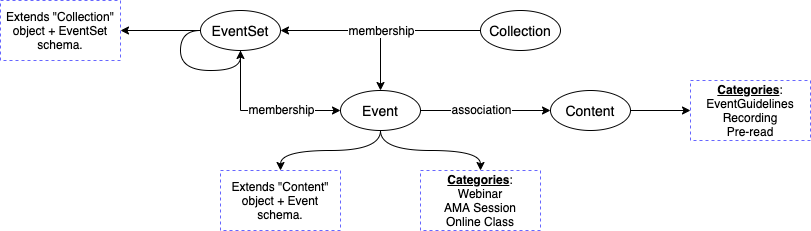

The diagram above was exported from draw.io. Its source (the exported page's mxGraphModel, read from the mxfile embedded in the PNG):
<mxGraphModel dx="946" dy="535" grid="1" gridSize="10" guides="1" tooltips="1" connect="1" arrows="1" fold="1" page="1" pageScale="1" pageWidth="850" pageHeight="1100" math="0" shadow="0">
  <root>
    <mxCell id="0" />
    <mxCell id="1" parent="0" />
    <mxCell id="NGUzsScuqFOBQLSaJA1K-5" style="edgeStyle=orthogonalEdgeStyle;rounded=0;orthogonalLoop=1;jettySize=auto;html=1;entryX=0;entryY=0.5;entryDx=0;entryDy=0;fontSize=14;" edge="1" parent="1" source="NGUzsScuqFOBQLSaJA1K-1" target="NGUzsScuqFOBQLSaJA1K-4">
      <mxGeometry relative="1" as="geometry" />
    </mxCell>
    <mxCell id="NGUzsScuqFOBQLSaJA1K-13" value="association" style="edgeLabel;html=1;align=center;verticalAlign=middle;resizable=0;points=[];fontSize=12;spacingBottom=3;" vertex="1" connectable="0" parent="NGUzsScuqFOBQLSaJA1K-5">
      <mxGeometry x="-0.1846" y="-1" relative="1" as="geometry">
        <mxPoint x="7" y="-1" as="offset" />
      </mxGeometry>
    </mxCell>
    <mxCell id="NGUzsScuqFOBQLSaJA1K-18" style="edgeStyle=orthogonalEdgeStyle;curved=1;rounded=0;orthogonalLoop=1;jettySize=auto;html=1;entryX=0.5;entryY=0;entryDx=0;entryDy=0;fontSize=12;" edge="1" parent="1" source="NGUzsScuqFOBQLSaJA1K-1" target="NGUzsScuqFOBQLSaJA1K-17">
      <mxGeometry relative="1" as="geometry" />
    </mxCell>
    <mxCell id="NGUzsScuqFOBQLSaJA1K-19" style="edgeStyle=orthogonalEdgeStyle;curved=1;rounded=0;orthogonalLoop=1;jettySize=auto;html=1;fontSize=12;" edge="1" parent="1" source="NGUzsScuqFOBQLSaJA1K-1" target="NGUzsScuqFOBQLSaJA1K-16">
      <mxGeometry relative="1" as="geometry" />
    </mxCell>
    <mxCell id="NGUzsScuqFOBQLSaJA1K-1" value="Event" style="ellipse;whiteSpace=wrap;html=1;fontSize=14;" vertex="1" parent="1">
      <mxGeometry x="360" y="140" width="80" height="40" as="geometry" />
    </mxCell>
    <mxCell id="NGUzsScuqFOBQLSaJA1K-6" style="edgeStyle=orthogonalEdgeStyle;rounded=0;orthogonalLoop=1;jettySize=auto;html=1;entryX=0;entryY=0.5;entryDx=0;entryDy=0;fontSize=14;" edge="1" parent="1" source="NGUzsScuqFOBQLSaJA1K-2" target="NGUzsScuqFOBQLSaJA1K-1">
      <mxGeometry relative="1" as="geometry">
        <Array as="points">
          <mxPoint x="260" y="160" />
        </Array>
      </mxGeometry>
    </mxCell>
    <mxCell id="NGUzsScuqFOBQLSaJA1K-12" value="membership" style="edgeLabel;html=1;align=center;verticalAlign=middle;resizable=0;points=[];fontSize=12;spacingBottom=3;" vertex="1" connectable="0" parent="NGUzsScuqFOBQLSaJA1K-6">
      <mxGeometry x="0.125" y="1" relative="1" as="geometry">
        <mxPoint x="10" y="1" as="offset" />
      </mxGeometry>
    </mxCell>
    <mxCell id="NGUzsScuqFOBQLSaJA1K-21" style="edgeStyle=orthogonalEdgeStyle;curved=1;rounded=0;orthogonalLoop=1;jettySize=auto;html=1;entryX=1;entryY=0.5;entryDx=0;entryDy=0;fontSize=12;" edge="1" parent="1" source="NGUzsScuqFOBQLSaJA1K-2" target="NGUzsScuqFOBQLSaJA1K-20">
      <mxGeometry relative="1" as="geometry" />
    </mxCell>
    <mxCell id="NGUzsScuqFOBQLSaJA1K-2" value="EventSet" style="ellipse;whiteSpace=wrap;html=1;fontSize=14;" vertex="1" parent="1">
      <mxGeometry x="220" y="60" width="80" height="40" as="geometry" />
    </mxCell>
    <mxCell id="NGUzsScuqFOBQLSaJA1K-7" style="edgeStyle=orthogonalEdgeStyle;rounded=0;orthogonalLoop=1;jettySize=auto;html=1;fontSize=14;" edge="1" parent="1" source="NGUzsScuqFOBQLSaJA1K-3" target="NGUzsScuqFOBQLSaJA1K-2">
      <mxGeometry relative="1" as="geometry" />
    </mxCell>
    <mxCell id="NGUzsScuqFOBQLSaJA1K-8" style="edgeStyle=orthogonalEdgeStyle;rounded=0;orthogonalLoop=1;jettySize=auto;html=1;entryX=0.5;entryY=0;entryDx=0;entryDy=0;fontSize=14;" edge="1" parent="1" source="NGUzsScuqFOBQLSaJA1K-3" target="NGUzsScuqFOBQLSaJA1K-1">
      <mxGeometry relative="1" as="geometry" />
    </mxCell>
    <mxCell id="NGUzsScuqFOBQLSaJA1K-11" value="&lt;font style=&quot;font-size: 12px&quot;&gt;membership&lt;/font&gt;" style="edgeLabel;html=1;align=center;verticalAlign=middle;resizable=0;points=[];fontSize=14;spacingBottom=3;" vertex="1" connectable="0" parent="NGUzsScuqFOBQLSaJA1K-8">
      <mxGeometry x="0.1125" y="1" relative="1" as="geometry">
        <mxPoint x="-11" y="-1" as="offset" />
      </mxGeometry>
    </mxCell>
    <mxCell id="NGUzsScuqFOBQLSaJA1K-3" value="Collection" style="ellipse;whiteSpace=wrap;html=1;fontSize=14;" vertex="1" parent="1">
      <mxGeometry x="500" y="60" width="80" height="40" as="geometry" />
    </mxCell>
    <mxCell id="NGUzsScuqFOBQLSaJA1K-15" style="edgeStyle=orthogonalEdgeStyle;curved=1;rounded=0;orthogonalLoop=1;jettySize=auto;html=1;fontSize=12;" edge="1" parent="1" source="NGUzsScuqFOBQLSaJA1K-4" target="NGUzsScuqFOBQLSaJA1K-14">
      <mxGeometry relative="1" as="geometry" />
    </mxCell>
    <mxCell id="NGUzsScuqFOBQLSaJA1K-4" value="Content" style="ellipse;whiteSpace=wrap;html=1;fontSize=14;" vertex="1" parent="1">
      <mxGeometry x="570" y="140" width="80" height="40" as="geometry" />
    </mxCell>
    <mxCell id="NGUzsScuqFOBQLSaJA1K-10" style="edgeStyle=orthogonalEdgeStyle;curved=1;rounded=0;orthogonalLoop=1;jettySize=auto;html=1;exitX=0;exitY=0.5;exitDx=0;exitDy=0;entryX=0.5;entryY=1;entryDx=0;entryDy=0;fontSize=14;" edge="1" parent="1" source="NGUzsScuqFOBQLSaJA1K-2" target="NGUzsScuqFOBQLSaJA1K-2">
      <mxGeometry relative="1" as="geometry" />
    </mxCell>
    <mxCell id="NGUzsScuqFOBQLSaJA1K-14" value="&lt;b&gt;&lt;u&gt;Categories&lt;/u&gt;&lt;/b&gt;:&lt;br&gt;EventGuidelines&lt;br&gt;Recording&lt;br&gt;Pre-read" style="text;html=1;fillColor=none;align=center;verticalAlign=middle;whiteSpace=wrap;rounded=0;fontSize=12;dashed=1;strokeColor=#6666FF;" vertex="1" parent="1">
      <mxGeometry x="710" y="130" width="120" height="60" as="geometry" />
    </mxCell>
    <mxCell id="NGUzsScuqFOBQLSaJA1K-16" value="&lt;b&gt;&lt;u&gt;Categories&lt;/u&gt;&lt;/b&gt;:&lt;br&gt;Webinar&lt;br&gt;AMA Session&lt;br&gt;Online Class" style="text;html=1;fillColor=none;align=center;verticalAlign=middle;whiteSpace=wrap;rounded=0;fontSize=12;dashed=1;strokeColor=#6666FF;" vertex="1" parent="1">
      <mxGeometry x="440" y="220" width="120" height="60" as="geometry" />
    </mxCell>
    <mxCell id="NGUzsScuqFOBQLSaJA1K-17" value="Extends &quot;Content&quot; object + Event schema." style="text;html=1;fillColor=none;align=center;verticalAlign=middle;whiteSpace=wrap;rounded=0;fontSize=12;dashed=1;strokeColor=#6666FF;" vertex="1" parent="1">
      <mxGeometry x="240" y="220" width="120" height="60" as="geometry" />
    </mxCell>
    <mxCell id="NGUzsScuqFOBQLSaJA1K-20" value="Extends &quot;Collection&quot; object + EventSet schema." style="text;html=1;fillColor=none;align=center;verticalAlign=middle;whiteSpace=wrap;rounded=0;fontSize=12;dashed=1;strokeColor=#6666FF;" vertex="1" parent="1">
      <mxGeometry x="20" y="50" width="120" height="60" as="geometry" />
    </mxCell>
  </root>
</mxGraphModel>